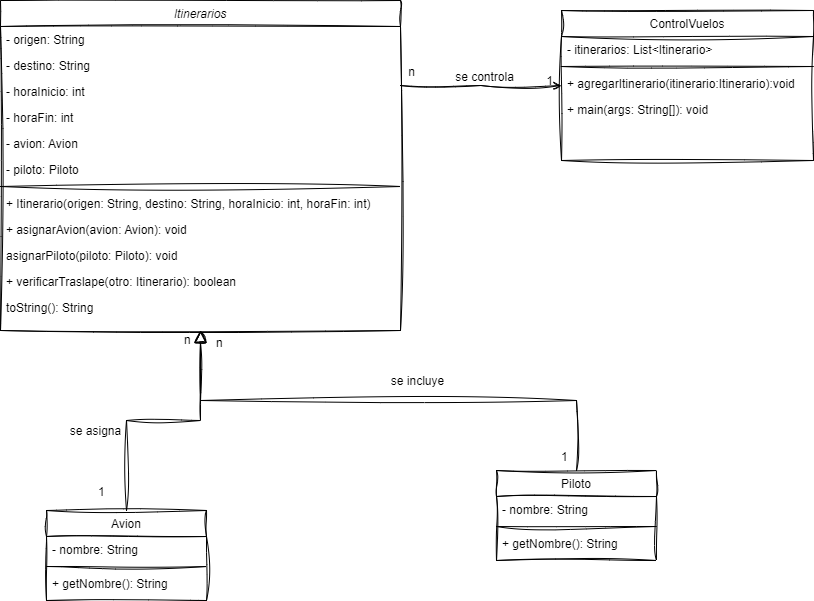

The diagram above was exported from draw.io. Its source (the exported page's mxGraphModel, read from the mxfile embedded in the PNG):
<mxGraphModel dx="825" dy="476" grid="1" gridSize="10" guides="1" tooltips="1" connect="1" arrows="1" fold="1" page="1" pageScale="1" pageWidth="827" pageHeight="1169" math="0" shadow="0">
  <root>
    <mxCell id="WIyWlLk6GJQsqaUBKTNV-0" />
    <mxCell id="WIyWlLk6GJQsqaUBKTNV-1" parent="WIyWlLk6GJQsqaUBKTNV-0" />
    <mxCell id="zkfFHV4jXpPFQw0GAbJ--0" value="Itinerarios" style="swimlane;fontStyle=2;align=center;verticalAlign=top;childLayout=stackLayout;horizontal=1;startSize=26;horizontalStack=0;resizeParent=1;resizeLast=0;collapsible=1;marginBottom=0;rounded=0;shadow=0;strokeWidth=1;sketch=1;curveFitting=1;jiggle=2;" parent="WIyWlLk6GJQsqaUBKTNV-1" vertex="1">
      <mxGeometry x="14" y="30" width="400" height="330" as="geometry">
        <mxRectangle x="230" y="140" width="160" height="26" as="alternateBounds" />
      </mxGeometry>
    </mxCell>
    <mxCell id="zkfFHV4jXpPFQw0GAbJ--1" value="- origen: String" style="text;align=left;verticalAlign=top;spacingLeft=4;spacingRight=4;overflow=hidden;rotatable=0;points=[[0,0.5],[1,0.5]];portConstraint=eastwest;sketch=1;curveFitting=1;jiggle=2;" parent="zkfFHV4jXpPFQw0GAbJ--0" vertex="1">
      <mxGeometry y="26" width="400" height="26" as="geometry" />
    </mxCell>
    <mxCell id="zkfFHV4jXpPFQw0GAbJ--3" value="- destino: String &#10;" style="text;align=left;verticalAlign=top;spacingLeft=4;spacingRight=4;overflow=hidden;rotatable=0;points=[[0,0.5],[1,0.5]];portConstraint=eastwest;rounded=0;shadow=0;html=0;sketch=1;curveFitting=1;jiggle=2;" parent="zkfFHV4jXpPFQw0GAbJ--0" vertex="1">
      <mxGeometry y="52" width="400" height="26" as="geometry" />
    </mxCell>
    <mxCell id="zkfFHV4jXpPFQw0GAbJ--2" value="- horaInicio: int" style="text;align=left;verticalAlign=top;spacingLeft=4;spacingRight=4;overflow=hidden;rotatable=0;points=[[0,0.5],[1,0.5]];portConstraint=eastwest;rounded=0;shadow=0;html=0;sketch=1;curveFitting=1;jiggle=2;" parent="zkfFHV4jXpPFQw0GAbJ--0" vertex="1">
      <mxGeometry y="78" width="400" height="26" as="geometry" />
    </mxCell>
    <mxCell id="zkfFHV4jXpPFQw0GAbJ--5" value=" - horaFin: int " style="text;align=left;verticalAlign=top;spacingLeft=4;spacingRight=4;overflow=hidden;rotatable=0;points=[[0,0.5],[1,0.5]];portConstraint=eastwest;sketch=1;curveFitting=1;jiggle=2;" parent="zkfFHV4jXpPFQw0GAbJ--0" vertex="1">
      <mxGeometry y="104" width="400" height="26" as="geometry" />
    </mxCell>
    <mxCell id="adg3hbTqLl40kFmMPuS3-11" value="- avion: Avion " style="text;align=left;verticalAlign=top;spacingLeft=4;spacingRight=4;overflow=hidden;rotatable=0;points=[[0,0.5],[1,0.5]];portConstraint=eastwest;sketch=1;curveFitting=1;jiggle=2;" parent="zkfFHV4jXpPFQw0GAbJ--0" vertex="1">
      <mxGeometry y="130" width="400" height="26" as="geometry" />
    </mxCell>
    <mxCell id="adg3hbTqLl40kFmMPuS3-10" value="- piloto: Piloto" style="text;align=left;verticalAlign=top;spacingLeft=4;spacingRight=4;overflow=hidden;rotatable=0;points=[[0,0.5],[1,0.5]];portConstraint=eastwest;sketch=1;curveFitting=1;jiggle=2;" parent="zkfFHV4jXpPFQw0GAbJ--0" vertex="1">
      <mxGeometry y="156" width="400" height="26" as="geometry" />
    </mxCell>
    <mxCell id="zkfFHV4jXpPFQw0GAbJ--4" value="" style="line;html=1;strokeWidth=1;align=left;verticalAlign=middle;spacingTop=-1;spacingLeft=3;spacingRight=3;rotatable=0;labelPosition=right;points=[];portConstraint=eastwest;sketch=1;curveFitting=1;jiggle=2;" parent="zkfFHV4jXpPFQw0GAbJ--0" vertex="1">
      <mxGeometry y="182" width="400" height="8" as="geometry" />
    </mxCell>
    <mxCell id="adg3hbTqLl40kFmMPuS3-16" value="+ Itinerario(origen: String, destino: String, horaInicio: int, horaFin: int)" style="text;align=left;verticalAlign=top;spacingLeft=4;spacingRight=4;overflow=hidden;rotatable=0;points=[[0,0.5],[1,0.5]];portConstraint=eastwest;sketch=1;curveFitting=1;jiggle=2;" parent="zkfFHV4jXpPFQw0GAbJ--0" vertex="1">
      <mxGeometry y="190" width="400" height="26" as="geometry" />
    </mxCell>
    <mxCell id="adg3hbTqLl40kFmMPuS3-14" value=" + asignarAvion(avion: Avion): void " style="text;align=left;verticalAlign=top;spacingLeft=4;spacingRight=4;overflow=hidden;rotatable=0;points=[[0,0.5],[1,0.5]];portConstraint=eastwest;sketch=1;curveFitting=1;jiggle=2;" parent="zkfFHV4jXpPFQw0GAbJ--0" vertex="1">
      <mxGeometry y="216" width="400" height="26" as="geometry" />
    </mxCell>
    <mxCell id="adg3hbTqLl40kFmMPuS3-15" value="asignarPiloto(piloto: Piloto): void" style="text;align=left;verticalAlign=top;spacingLeft=4;spacingRight=4;overflow=hidden;rotatable=0;points=[[0,0.5],[1,0.5]];portConstraint=eastwest;sketch=1;curveFitting=1;jiggle=2;" parent="zkfFHV4jXpPFQw0GAbJ--0" vertex="1">
      <mxGeometry y="242" width="400" height="26" as="geometry" />
    </mxCell>
    <mxCell id="adg3hbTqLl40kFmMPuS3-13" value="+ verificarTraslape(otro: Itinerario): boolean" style="text;align=left;verticalAlign=top;spacingLeft=4;spacingRight=4;overflow=hidden;rotatable=0;points=[[0,0.5],[1,0.5]];portConstraint=eastwest;sketch=1;curveFitting=1;jiggle=2;" parent="zkfFHV4jXpPFQw0GAbJ--0" vertex="1">
      <mxGeometry y="268" width="400" height="26" as="geometry" />
    </mxCell>
    <mxCell id="adg3hbTqLl40kFmMPuS3-12" value="toString(): String" style="text;align=left;verticalAlign=top;spacingLeft=4;spacingRight=4;overflow=hidden;rotatable=0;points=[[0,0.5],[1,0.5]];portConstraint=eastwest;sketch=1;curveFitting=1;jiggle=2;" parent="zkfFHV4jXpPFQw0GAbJ--0" vertex="1">
      <mxGeometry y="294" width="400" height="26" as="geometry" />
    </mxCell>
    <mxCell id="zkfFHV4jXpPFQw0GAbJ--6" value="Avion" style="swimlane;fontStyle=0;align=center;verticalAlign=top;childLayout=stackLayout;horizontal=1;startSize=26;horizontalStack=0;resizeParent=1;resizeLast=0;collapsible=1;marginBottom=0;rounded=0;shadow=0;strokeWidth=1;sketch=1;curveFitting=1;jiggle=2;" parent="WIyWlLk6GJQsqaUBKTNV-1" vertex="1">
      <mxGeometry x="60" y="540" width="160" height="90" as="geometry">
        <mxRectangle x="130" y="380" width="160" height="26" as="alternateBounds" />
      </mxGeometry>
    </mxCell>
    <mxCell id="zkfFHV4jXpPFQw0GAbJ--7" value=" - nombre: String " style="text;align=left;verticalAlign=top;spacingLeft=4;spacingRight=4;overflow=hidden;rotatable=0;points=[[0,0.5],[1,0.5]];portConstraint=eastwest;sketch=1;curveFitting=1;jiggle=2;" parent="zkfFHV4jXpPFQw0GAbJ--6" vertex="1">
      <mxGeometry y="26" width="160" height="26" as="geometry" />
    </mxCell>
    <mxCell id="zkfFHV4jXpPFQw0GAbJ--9" value="" style="line;html=1;strokeWidth=1;align=left;verticalAlign=middle;spacingTop=-1;spacingLeft=3;spacingRight=3;rotatable=0;labelPosition=right;points=[];portConstraint=eastwest;sketch=1;curveFitting=1;jiggle=2;" parent="zkfFHV4jXpPFQw0GAbJ--6" vertex="1">
      <mxGeometry y="52" width="160" height="8" as="geometry" />
    </mxCell>
    <mxCell id="zkfFHV4jXpPFQw0GAbJ--11" value="+ getNombre(): String" style="text;align=left;verticalAlign=top;spacingLeft=4;spacingRight=4;overflow=hidden;rotatable=0;points=[[0,0.5],[1,0.5]];portConstraint=eastwest;sketch=1;curveFitting=1;jiggle=2;" parent="zkfFHV4jXpPFQw0GAbJ--6" vertex="1">
      <mxGeometry y="60" width="160" height="26" as="geometry" />
    </mxCell>
    <mxCell id="zkfFHV4jXpPFQw0GAbJ--12" value="" style="endArrow=block;endSize=10;endFill=0;shadow=0;strokeWidth=1;rounded=0;edgeStyle=elbowEdgeStyle;elbow=vertical;sketch=1;curveFitting=1;jiggle=2;" parent="WIyWlLk6GJQsqaUBKTNV-1" source="zkfFHV4jXpPFQw0GAbJ--6" target="zkfFHV4jXpPFQw0GAbJ--0" edge="1">
      <mxGeometry width="160" relative="1" as="geometry">
        <mxPoint x="200" y="203" as="sourcePoint" />
        <mxPoint x="200" y="203" as="targetPoint" />
      </mxGeometry>
    </mxCell>
    <mxCell id="zkfFHV4jXpPFQw0GAbJ--13" value="Piloto" style="swimlane;fontStyle=0;align=center;verticalAlign=top;childLayout=stackLayout;horizontal=1;startSize=26;horizontalStack=0;resizeParent=1;resizeLast=0;collapsible=1;marginBottom=0;rounded=0;shadow=0;strokeWidth=1;sketch=1;curveFitting=1;jiggle=2;" parent="WIyWlLk6GJQsqaUBKTNV-1" vertex="1">
      <mxGeometry x="510" y="500" width="160" height="90" as="geometry">
        <mxRectangle x="340" y="380" width="170" height="26" as="alternateBounds" />
      </mxGeometry>
    </mxCell>
    <mxCell id="zkfFHV4jXpPFQw0GAbJ--14" value=" - nombre: String" style="text;align=left;verticalAlign=top;spacingLeft=4;spacingRight=4;overflow=hidden;rotatable=0;points=[[0,0.5],[1,0.5]];portConstraint=eastwest;sketch=1;curveFitting=1;jiggle=2;" parent="zkfFHV4jXpPFQw0GAbJ--13" vertex="1">
      <mxGeometry y="26" width="160" height="26" as="geometry" />
    </mxCell>
    <mxCell id="zkfFHV4jXpPFQw0GAbJ--15" value="" style="line;html=1;strokeWidth=1;align=left;verticalAlign=middle;spacingTop=-1;spacingLeft=3;spacingRight=3;rotatable=0;labelPosition=right;points=[];portConstraint=eastwest;sketch=1;curveFitting=1;jiggle=2;" parent="zkfFHV4jXpPFQw0GAbJ--13" vertex="1">
      <mxGeometry y="52" width="160" height="8" as="geometry" />
    </mxCell>
    <mxCell id="adg3hbTqLl40kFmMPuS3-19" value="+ getNombre(): String" style="text;align=left;verticalAlign=top;spacingLeft=4;spacingRight=4;overflow=hidden;rotatable=0;points=[[0,0.5],[1,0.5]];portConstraint=eastwest;sketch=1;curveFitting=1;jiggle=2;" parent="zkfFHV4jXpPFQw0GAbJ--13" vertex="1">
      <mxGeometry y="60" width="160" height="26" as="geometry" />
    </mxCell>
    <mxCell id="zkfFHV4jXpPFQw0GAbJ--16" value="" style="endArrow=block;endSize=10;endFill=0;shadow=0;strokeWidth=1;rounded=0;edgeStyle=elbowEdgeStyle;elbow=vertical;sketch=1;curveFitting=1;jiggle=2;" parent="WIyWlLk6GJQsqaUBKTNV-1" source="zkfFHV4jXpPFQw0GAbJ--13" target="zkfFHV4jXpPFQw0GAbJ--0" edge="1">
      <mxGeometry width="160" relative="1" as="geometry">
        <mxPoint x="210" y="373" as="sourcePoint" />
        <mxPoint x="310" y="271" as="targetPoint" />
      </mxGeometry>
    </mxCell>
    <mxCell id="zkfFHV4jXpPFQw0GAbJ--17" value="ControlVuelos" style="swimlane;fontStyle=0;align=center;verticalAlign=top;childLayout=stackLayout;horizontal=1;startSize=26;horizontalStack=0;resizeParent=1;resizeLast=0;collapsible=1;marginBottom=0;rounded=0;shadow=0;strokeWidth=1;sketch=1;curveFitting=1;jiggle=2;" parent="WIyWlLk6GJQsqaUBKTNV-1" vertex="1">
      <mxGeometry x="575" y="40" width="252" height="150" as="geometry">
        <mxRectangle x="550" y="140" width="160" height="26" as="alternateBounds" />
      </mxGeometry>
    </mxCell>
    <mxCell id="zkfFHV4jXpPFQw0GAbJ--18" value="- itinerarios: List&lt;Itinerario&gt;" style="text;align=left;verticalAlign=top;spacingLeft=4;spacingRight=4;overflow=hidden;rotatable=0;points=[[0,0.5],[1,0.5]];portConstraint=eastwest;sketch=1;curveFitting=1;jiggle=2;" parent="zkfFHV4jXpPFQw0GAbJ--17" vertex="1">
      <mxGeometry y="26" width="252" height="26" as="geometry" />
    </mxCell>
    <mxCell id="zkfFHV4jXpPFQw0GAbJ--23" value="" style="line;html=1;strokeWidth=1;align=left;verticalAlign=middle;spacingTop=-1;spacingLeft=3;spacingRight=3;rotatable=0;labelPosition=right;points=[];portConstraint=eastwest;sketch=1;curveFitting=1;jiggle=2;" parent="zkfFHV4jXpPFQw0GAbJ--17" vertex="1">
      <mxGeometry y="52" width="252" height="8" as="geometry" />
    </mxCell>
    <mxCell id="zkfFHV4jXpPFQw0GAbJ--24" value="+ agregarItinerario(itinerario:Itinerario):void" style="text;align=left;verticalAlign=top;spacingLeft=4;spacingRight=4;overflow=hidden;rotatable=0;points=[[0,0.5],[1,0.5]];portConstraint=eastwest;sketch=1;curveFitting=1;jiggle=2;" parent="zkfFHV4jXpPFQw0GAbJ--17" vertex="1">
      <mxGeometry y="60" width="252" height="26" as="geometry" />
    </mxCell>
    <mxCell id="zkfFHV4jXpPFQw0GAbJ--25" value="+ main(args: String[]): void" style="text;align=left;verticalAlign=top;spacingLeft=4;spacingRight=4;overflow=hidden;rotatable=0;points=[[0,0.5],[1,0.5]];portConstraint=eastwest;sketch=1;curveFitting=1;jiggle=2;" parent="zkfFHV4jXpPFQw0GAbJ--17" vertex="1">
      <mxGeometry y="86" width="252" height="26" as="geometry" />
    </mxCell>
    <mxCell id="zkfFHV4jXpPFQw0GAbJ--26" value="" style="endArrow=open;shadow=0;strokeWidth=1;rounded=0;endFill=1;edgeStyle=elbowEdgeStyle;elbow=vertical;sketch=1;curveFitting=1;jiggle=2;" parent="WIyWlLk6GJQsqaUBKTNV-1" source="zkfFHV4jXpPFQw0GAbJ--0" target="zkfFHV4jXpPFQw0GAbJ--17" edge="1">
      <mxGeometry x="0.5" y="41" relative="1" as="geometry">
        <mxPoint x="380" y="192" as="sourcePoint" />
        <mxPoint x="540" y="192" as="targetPoint" />
        <mxPoint x="-40" y="32" as="offset" />
      </mxGeometry>
    </mxCell>
    <mxCell id="zkfFHV4jXpPFQw0GAbJ--28" value="1" style="resizable=0;align=right;verticalAlign=bottom;labelBackgroundColor=none;fontSize=12;sketch=1;curveFitting=1;jiggle=2;" parent="zkfFHV4jXpPFQw0GAbJ--26" connectable="0" vertex="1">
      <mxGeometry x="1" relative="1" as="geometry">
        <mxPoint x="-7" y="4" as="offset" />
      </mxGeometry>
    </mxCell>
    <mxCell id="zkfFHV4jXpPFQw0GAbJ--29" value="se controla" style="text;html=1;resizable=0;points=[];;align=center;verticalAlign=middle;labelBackgroundColor=none;rounded=0;shadow=0;strokeWidth=1;fontSize=12;sketch=1;curveFitting=1;jiggle=2;" parent="zkfFHV4jXpPFQw0GAbJ--26" vertex="1" connectable="0">
      <mxGeometry x="0.5" y="49" relative="1" as="geometry">
        <mxPoint x="-38" y="40" as="offset" />
      </mxGeometry>
    </mxCell>
    <mxCell id="adg3hbTqLl40kFmMPuS3-21" value="1" style="resizable=0;align=left;verticalAlign=bottom;labelBackgroundColor=none;fontSize=12;sketch=1;curveFitting=1;jiggle=2;" parent="WIyWlLk6GJQsqaUBKTNV-1" connectable="0" vertex="1">
      <mxGeometry x="110" y="530" as="geometry" />
    </mxCell>
    <mxCell id="adg3hbTqLl40kFmMPuS3-22" value="n" style="resizable=0;align=left;verticalAlign=bottom;labelBackgroundColor=none;fontSize=12;sketch=1;curveFitting=1;jiggle=2;" parent="WIyWlLk6GJQsqaUBKTNV-1" connectable="0" vertex="1">
      <mxGeometry x="120" y="540" as="geometry">
        <mxPoint x="76" y="-162" as="offset" />
      </mxGeometry>
    </mxCell>
    <mxCell id="adg3hbTqLl40kFmMPuS3-23" value="1" style="resizable=0;align=left;verticalAlign=bottom;labelBackgroundColor=none;fontSize=12;sketch=1;curveFitting=1;jiggle=2;" parent="WIyWlLk6GJQsqaUBKTNV-1" connectable="0" vertex="1">
      <mxGeometry x="130" y="550" as="geometry">
        <mxPoint x="443" y="-55" as="offset" />
      </mxGeometry>
    </mxCell>
    <mxCell id="adg3hbTqLl40kFmMPuS3-24" value="n" style="resizable=0;align=left;verticalAlign=bottom;labelBackgroundColor=none;fontSize=12;sketch=1;curveFitting=1;jiggle=2;" parent="WIyWlLk6GJQsqaUBKTNV-1" connectable="0" vertex="1">
      <mxGeometry x="120" y="545" as="geometry">
        <mxPoint x="108" y="-164" as="offset" />
      </mxGeometry>
    </mxCell>
    <mxCell id="adg3hbTqLl40kFmMPuS3-25" value="n" style="resizable=0;align=right;verticalAlign=bottom;labelBackgroundColor=none;fontSize=12;sketch=1;curveFitting=1;jiggle=2;" parent="WIyWlLk6GJQsqaUBKTNV-1" connectable="0" vertex="1">
      <mxGeometry x="430" y="110" as="geometry" />
    </mxCell>
    <mxCell id="adg3hbTqLl40kFmMPuS3-26" value="se incluye" style="text;html=1;resizable=0;points=[];;align=center;verticalAlign=middle;labelBackgroundColor=none;rounded=0;shadow=0;strokeWidth=1;fontSize=12;sketch=1;curveFitting=1;jiggle=2;" parent="WIyWlLk6GJQsqaUBKTNV-1" vertex="1" connectable="0">
      <mxGeometry x="430" y="410" as="geometry" />
    </mxCell>
    <mxCell id="adg3hbTqLl40kFmMPuS3-27" value="se asigna" style="text;html=1;resizable=0;points=[];;align=center;verticalAlign=middle;labelBackgroundColor=none;rounded=0;shadow=0;strokeWidth=1;fontSize=12;sketch=1;curveFitting=1;jiggle=2;" parent="WIyWlLk6GJQsqaUBKTNV-1" vertex="1" connectable="0">
      <mxGeometry x="100" y="450" as="geometry">
        <mxPoint x="8" y="10" as="offset" />
      </mxGeometry>
    </mxCell>
  </root>
</mxGraphModel>